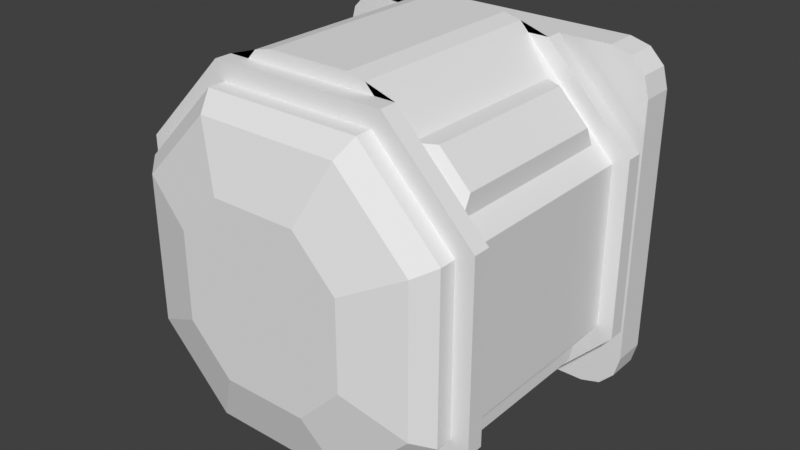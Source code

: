 # Source: ScriptableController.blend  (saved by Blender 4.0.36; exported with 4.5.12 LTS)
import bpy
from mathutils import Matrix  # noqa: F401  (used for matrix-valued properties, if any)

bpy.ops.wm.read_factory_settings(use_empty=True)
scene = bpy.context.scene
scene.name = 'Scene'

# ---- collections
col_collection = bpy.data.collections.new('Collection'); scene.collection.children.link(col_collection)

# ---- world
world_world = bpy.data.worlds.new('World'); scene.world = world_world
world_world.use_nodes = True; world_world.node_tree.nodes.clear()
_N = world_world.node_tree.nodes; _L = world_world.node_tree.links
n0 = _N.new('ShaderNodeOutputWorld'); n0.name = 'World Output'; n0.location = (300, 300)
n1 = _N.new('ShaderNodeBackground'); n1.name = 'Background'; n1.location = (10, 300)
n1.inputs[0].default_value = (0.05088, 0.05088, 0.05088, 1.0)
_L.new(n1.outputs[0], n0.inputs[0])
n0.is_active_output = True
world_world.color = (0.05088, 0.05088, 0.05088)
world_world.use_sun_shadow = False
world_world.sun_shadow_jitter_overblur = 0.0

# ---- meshes
me_cube_001 = bpy.data.meshes.new('Cube.001')
me_cube_001.from_pydata([(-0.1, -0.0657, -0.05), (9.039e-07, 0.1051, 0.05556), (-0.05, -0.0657, -0.1), (-0.03265, 0.1051, 0.04495), (0.09, 0.0429, 0.07136), (-0.03664, -0.0657, 0.1157), (-0.05284, 0.1051, 0.01717), (-0.1, -0.0657, 0.05), (0.07136, 0.0429, 0.09), (-0.05284, 0.1051, -0.01717), (-0.05, 0.0543, -0.1), (-0.1, 0.0543, -0.05), (-0.03265, 0.1051, -0.04495), (-0.1, 0.0543, 0.05), (0.07136, 0.0429, -0.09), (9.088e-07, 0.1051, -0.05556), (-0.03664, 0.0543, 0.1157), (0.09, 0.0429, -0.07136), (0.03266, 0.1051, -0.04495), (0.05, -0.0657, -0.1), (0.1, -0.0657, -0.05), (0.1, -0.0657, 0.05), (0.05284, 0.1051, -0.01717), (0.07136, -0.0543, 0.09), (0.05284, 0.1051, 0.01717), (0.03664, -0.0657, 0.1157), (0.09, -0.0543, 0.07136), (0.1, 0.0543, -0.05), (0.03266, 0.1051, 0.04495), (0.05, 0.0543, -0.1), (0.03664, 0.0543, 0.1157), (0.09, -0.0543, -0.07136), (0.1, 0.0543, 0.05), (0.07136, -0.0543, -0.09), (-0.11, -0.0657, -0.055), (-0.055, -0.0657, -0.11), (-0.07136, 0.0429, 0.09), (-0.055, -0.0657, 0.11), (-0.09, 0.0429, 0.07136), (-0.11, -0.0657, 0.055), (0.055, -0.0657, -0.11), (0.11, -0.0657, -0.055), (0.11, -0.0657, 0.055), (-0.09, 0.0429, -0.07136), (-0.07136, 0.0429, -0.09), (0.055, -0.0657, 0.11), (-0.11, -0.0757, -0.055), (-0.055, -0.0757, -0.11), (-0.055, -0.0757, 0.11), (-0.09, -0.0543, 0.07136), (-0.11, -0.0757, 0.055), (-0.07136, -0.0543, 0.09), (0.055, -0.0757, -0.11), (0.11, -0.0757, -0.055), (0.11, -0.0757, 0.055), (-0.07136, -0.0543, -0.09), (-0.09, -0.0543, -0.07136), (0.055, -0.0757, 0.11), (-0.099, -0.0757, -0.0495), (-0.0495, -0.0757, -0.099), (-0.0495, -0.0757, 0.099), (-0.099, -0.0757, 0.0495), (0.0495, -0.0757, -0.099), (0.099, -0.0757, -0.0495), (0.099, -0.0757, 0.0495), (0.0495, -0.0757, 0.099), (-0.099, -0.0857, -0.0495), (-0.0495, -0.0857, -0.099), (-0.0495, -0.0857, 0.099), (-0.099, -0.0857, 0.0495), (0.0495, -0.0857, -0.099), (0.099, -0.0857, -0.0495), (0.099, -0.0857, 0.0495), (0.0495, -0.0857, 0.099), (-0.0891, -0.0957, -0.04455), (-0.04455, -0.0957, -0.0891), (-0.04455, -0.0957, 0.0891), (-0.0891, -0.0957, 0.04455), (0.04455, -0.0957, -0.0891), (0.0891, -0.0957, -0.04455), (0.0891, -0.0957, 0.04455), (0.04455, -0.0957, 0.0891), (-0.05346, -0.1057, -0.02673), (-0.02673, -0.1057, -0.05346), (-0.02673, -0.1057, 0.05346), (-0.05346, -0.1057, 0.02673), (0.02673, -0.1057, -0.05346), (0.05346, -0.1057, -0.02673), (0.05346, -0.1057, 0.02673), (0.02673, -0.1057, 0.05346), (-0.055, 0.0543, -0.11), (-0.11, 0.0543, -0.055), (-0.11, 0.0543, 0.055), (-0.055, 0.0543, 0.11), (0.11, 0.0543, -0.055), (0.055, 0.0543, -0.11), (0.055, 0.0543, 0.11), (0.11, 0.0543, 0.055), (-0.055, 0.0643, -0.11), (-0.11, 0.0643, -0.055), (-0.11, 0.0643, 0.055), (-0.055, 0.0643, 0.11), (0.11, 0.0643, -0.055), (0.055, 0.0643, -0.11), (0.055, 0.0643, 0.11), (0.11, 0.0643, 0.055), (-0.0495, 0.0643, -0.099), (-0.099, 0.0643, -0.0495), (-0.099, 0.0643, 0.0495), (-0.0495, 0.0643, 0.099), (0.099, 0.0643, -0.0495), (0.0495, 0.0643, -0.099), (0.0495, 0.0643, 0.099), (0.099, 0.0643, 0.0495), (-0.0495, 0.0743, -0.099), (-0.099, 0.0743, -0.0495), (-0.099, 0.0743, 0.0495), (-0.0495, 0.0743, 0.099), (0.099, 0.0743, -0.0495), (0.0495, 0.0743, -0.099), (0.0495, 0.0743, 0.099), (0.099, 0.0743, 0.0495), (-0.1062, 0.0743, -0.08118), (-0.08118, 0.0743, -0.1062), (-0.08138, 0.0743, -0.103), (-0.103, 0.0743, -0.08138), (-0.1028, 0.0743, -0.09368), (-0.09368, 0.0743, -0.1028), (-0.08118, 0.0743, 0.1062), (-0.1062, 0.0743, 0.08118), (-0.103, 0.0743, 0.08138), (-0.08138, 0.0743, 0.103), (-0.09368, 0.0743, 0.1028), (-0.1028, 0.0743, 0.09368), (0.08118, 0.0743, -0.1062), (0.1062, 0.0743, -0.08118), (0.103, 0.0743, -0.08138), (0.08138, 0.0743, -0.103), (0.09368, 0.0743, -0.1028), (0.1028, 0.0743, -0.09368), (0.1062, 0.0743, 0.08118), (0.08118, 0.0743, 0.1062), (0.08138, 0.0743, 0.103), (0.103, 0.0743, 0.08138), (0.1028, 0.0743, 0.09368), (0.09368, 0.0743, 0.1028), (-0.08118, 0.0943, -0.1062), (-0.1062, 0.0943, -0.08118), (-0.09368, 0.0943, -0.1028), (-0.1028, 0.0943, -0.09368), (-0.1062, 0.0943, 0.08118), (-0.08118, 0.0943, 0.1062), (-0.1028, 0.0943, 0.09368), (-0.09368, 0.0943, 0.1028), (0.1062, 0.0943, -0.08118), (0.08118, 0.0943, -0.1062), (0.1028, 0.0943, -0.09368), (0.09368, 0.0943, -0.1028), (0.08118, 0.0943, 0.1062), (0.1062, 0.0943, 0.08118), (0.09368, 0.0943, 0.1028), (0.1028, 0.0943, 0.09368), (-0.06, -0.0597, -0.09), (-0.09, -0.0597, -0.06), (-0.06, 0.0483, -0.09), (-0.09, 0.0483, -0.06), (-0.09, 0.0483, 0.06), (-0.06, 0.0483, 0.09), (-0.09, -0.0597, 0.06), (-0.06, -0.0597, 0.09), (0.06, 0.0483, -0.09), (0.09, 0.0483, -0.06), (0.06, -0.0597, -0.09), (0.09, -0.0597, -0.06), (0.09, -0.0597, 0.06), (0.06, -0.0597, 0.09), (0.06, 0.0483, 0.09), (0.09, 0.0483, 0.06), (-0.05284, 0.0943, -0.01717), (-0.05284, 0.0943, 0.01717), (0.03266, 0.0943, -0.04495), (9.088e-07, 0.0943, -0.05556), (-0.03265, 0.0943, -0.04495), (-0.03265, 0.0943, 0.04495), (9.039e-07, 0.0943, 0.05556), (0.05284, 0.0943, 0.01717), (0.05284, 0.0943, -0.01717), (0.03266, 0.0943, 0.04495), (0.05977, 0.0918, -0.05918), (0.05977, 0.0968, -0.05918), (0.0608, 0.0918, -0.05372), (0.0608, 0.0968, -0.05372), (0.05659, 0.0918, -0.0501), (0.05659, 0.0968, -0.0501), (0.05134, 0.0918, -0.05193), (0.05134, 0.0968, -0.05193), (0.05031, 0.0918, -0.05739), (0.05031, 0.0968, -0.05739), (0.05452, 0.0918, -0.06101), (0.05452, 0.0968, -0.06101), (-0.05736, 0.0918, -0.06081), (-0.05736, 0.0968, -0.06081), (-0.05191, 0.0918, -0.05974), (-0.05191, 0.0968, -0.05974), (-0.0501, 0.0918, -0.05449), (-0.0501, 0.0968, -0.05449), (-0.05375, 0.0918, -0.0503), (-0.05375, 0.0968, -0.0503), (-0.0592, 0.0918, -0.05137), (-0.0592, 0.0968, -0.05137), (-0.06101, 0.0918, -0.05662), (-0.06101, 0.0968, -0.05662), (0.05451, 0.0918, 0.0501), (0.05451, 0.0968, 0.0501), (0.05976, 0.0918, 0.05192), (0.05976, 0.0968, 0.05192), (0.0608, 0.0918, 0.05738), (0.0608, 0.0968, 0.05738), (0.0566, 0.0918, 0.06101), (0.0566, 0.0968, 0.06101), (0.05135, 0.0918, 0.05919), (0.05135, 0.0968, 0.05919), (0.05031, 0.0918, 0.05373), (0.05031, 0.0968, 0.05373), (-0.05367, 0.0918, 0.05033), (-0.05367, 0.0968, 0.05033), (-0.05009, 0.0918, 0.05457), (-0.05009, 0.0968, 0.05457), (-0.05197, 0.0918, 0.0598), (-0.05197, 0.0968, 0.0598), (-0.05744, 0.0918, 0.06078), (-0.05744, 0.0968, 0.06078), (-0.06102, 0.0918, 0.05654), (-0.06102, 0.0968, 0.05654), (-0.05914, 0.0918, 0.05131), (-0.05914, 0.0968, 0.05131), (-0.02565, 0.0543, 0.1183), (0.02565, 0.0543, 0.1183), (-0.02565, -0.0657, 0.1183), (0.02565, -0.0657, 0.1183)], [], [(0, 2, 35, 34), (27, 32, 21, 20), (30, 16, 236, 237), (0, 7, 13, 11), (29, 10, 90, 95), (163, 162, 2, 0, 11, 165), (164, 165, 11, 10, 2, 162), (167, 16, 13, 7, 168, 166), (169, 168, 7, 5, 16, 167), (171, 170, 29, 27, 20, 173), (173, 20, 19, 29, 170, 172), (175, 25, 21, 32, 177, 174), (176, 177, 32, 30, 25, 175), (10, 29, 19, 2), (20, 21, 42, 41), (7, 0, 34, 39), (21, 25, 45, 42), (25, 5, 37, 45), (19, 20, 41, 40), (2, 19, 40, 35), (5, 7, 39, 37), (41, 42, 54, 53), (35, 40, 52, 47), (40, 41, 53, 52), (34, 35, 47, 46), (45, 37, 48, 57), (39, 34, 46, 50), (42, 45, 57, 54), (37, 39, 50, 48), (48, 50, 61, 60), (53, 54, 64, 63), (47, 52, 62, 59), (52, 53, 63, 62), (46, 47, 59, 58), (57, 48, 60, 65), (50, 46, 58, 61), (54, 57, 65, 64), (65, 60, 68, 73), (61, 58, 66, 69), (64, 65, 73, 72), (60, 61, 69, 68), (63, 64, 72, 71), (59, 62, 70, 67), (62, 63, 71, 70), (58, 59, 67, 66), (70, 71, 79, 78), (66, 67, 75, 74), (73, 68, 76, 81), (69, 66, 74, 77), (72, 73, 81, 80), (68, 69, 77, 76), (71, 72, 80, 79), (67, 70, 78, 75), (79, 80, 88, 87), (75, 78, 86, 83), (78, 79, 87, 86), (74, 75, 83, 82), (81, 76, 84, 89), (77, 74, 82, 85), (80, 81, 89, 88), (76, 77, 85, 84), (85, 82, 83, 86, 87, 88, 89, 84), (32, 27, 94, 97), (30, 32, 97, 96), (27, 29, 95, 94), (11, 13, 92, 91), (13, 16, 93, 92), (16, 30, 96, 93), (10, 11, 91, 90), (92, 93, 101, 100), (93, 96, 104, 101), (95, 90, 98, 103), (94, 95, 103, 102), (90, 91, 99, 98), (97, 94, 102, 105), (91, 92, 100, 99), (96, 97, 105, 104), (105, 102, 110, 113), (99, 100, 108, 107), (104, 105, 113, 112), (100, 101, 109, 108), (101, 104, 112, 109), (103, 98, 106, 111), (102, 103, 111, 110), (98, 99, 107, 106), (110, 111, 119, 118), (106, 107, 115, 114), (113, 110, 118, 121), (107, 108, 116, 115), (112, 113, 121, 120), (108, 109, 117, 116), (109, 112, 120, 117), (111, 106, 114, 119), (134, 123, 146, 155), (182, 146, 148, 149, 147, 150, 152, 153, 151, 158, 187, 184, 183, 179, 178), (187, 158, 160, 161, 159, 154, 156, 157, 155, 146, 182, 181, 180, 186, 185), (128, 131, 117, 120, 142, 141), (128, 141, 158, 151), (116, 117, 131, 130), (140, 143, 121, 118, 136, 135), (122, 125, 115, 116, 130, 129), (140, 135, 154, 159), (120, 121, 143, 142), (134, 137, 119, 114, 124, 123), (118, 119, 137, 136), (122, 129, 150, 147), (127, 123, 124, 125, 122, 126), (133, 129, 130, 131, 128, 132), (139, 135, 136, 137, 134, 138), (145, 141, 142, 143, 140, 144), (146, 123, 127, 148), (148, 127, 126, 149), (149, 126, 122, 147), (134, 155, 157, 138), (138, 157, 156, 139), (139, 156, 154, 135), (128, 151, 153, 132), (132, 153, 152, 133), (133, 152, 150, 129), (158, 141, 145, 160), (160, 145, 144, 161), (161, 144, 140, 159), (114, 115, 125, 124), (44, 43, 165, 164), (166, 38, 36, 167), (17, 14, 170, 171), (176, 8, 4, 177), (163, 56, 55, 162), (169, 51, 49, 168), (33, 31, 173, 172), (174, 26, 23, 175), (175, 23, 8, 176), (26, 4, 8, 23), (177, 4, 26, 174), (170, 14, 33, 172), (17, 31, 33, 14), (173, 31, 17, 171), (167, 36, 51, 169), (38, 49, 51, 36), (168, 49, 38, 166), (55, 44, 164, 162), (56, 43, 44, 55), (43, 56, 163, 165), (184, 1, 3, 183), (3, 6, 179, 183), (6, 9, 178, 179), (9, 12, 182, 178), (182, 12, 15, 181), (181, 15, 18, 180), (180, 18, 22, 186), (22, 24, 185, 186), (24, 28, 187, 185), (187, 28, 1, 184), (18, 15, 12, 9, 6, 3, 1, 28, 24, 22), (188, 189, 191, 190), (190, 191, 193, 192), (192, 193, 195, 194), (194, 195, 197, 196), (191, 189, 199, 197, 195, 193), (196, 197, 199, 198), (198, 199, 189, 188), (188, 190, 192, 194, 196, 198), (200, 201, 203, 202), (202, 203, 205, 204), (204, 205, 207, 206), (206, 207, 209, 208), (203, 201, 211, 209, 207, 205), (208, 209, 211, 210), (210, 211, 201, 200), (200, 202, 204, 206, 208, 210), (212, 213, 215, 214), (214, 215, 217, 216), (216, 217, 219, 218), (218, 219, 221, 220), (215, 213, 223, 221, 219, 217), (220, 221, 223, 222), (222, 223, 213, 212), (212, 214, 216, 218, 220, 222), (224, 225, 227, 226), (226, 227, 229, 228), (228, 229, 231, 230), (230, 231, 233, 232), (227, 225, 235, 233, 231, 229), (232, 233, 235, 234), (234, 235, 225, 224), (224, 226, 228, 230, 232, 234), (237, 236, 238, 239), (25, 30, 237, 239), (5, 25, 239, 238), (16, 5, 238, 236)])
_uv = me_cube_001.uv_layers.new(name='UVКарта')
_uv.uv.foreach_set('vector', [0.01319, 0.2186, 0.07916, 0.2846, 0.07256, 0.2978, 0.0, 0.2252, 0.02643, 0.8221, 0.02643, 0.6996, 0.1847, 0.6996, 0.1847, 0.822, 0.5466, 0.6122, 0.5466, 0.7089, 0.5432, 0.6944, 0.5432, 0.6267, 0.2376, 0.905, 0.2376, 0.8083, 0.3959, 0.8083, 0.3959, 0.905, 0.3694, 0.2846, 0.5013, 0.2846, 0.5079, 0.2978, 0.3628, 0.2978, 0.2455, 0.9237, 0.2455, 0.9796, 0.2376, 0.9982, 0.2376, 0.905, 0.3959, 0.905, 0.388, 0.9237, 0.388, 0.9796, 0.388, 0.9237, 0.3959, 0.905, 0.3959, 0.9982, 0.2376, 0.9982, 0.2455, 0.9796, 0.9921, 0.7066, 1.0, 0.6745, 1.0, 0.7614, 0.8417, 0.7614, 0.8496, 0.7477, 0.9921, 0.7477, 0.8496, 0.7066, 0.8496, 0.7477, 0.8417, 0.7614, 0.8417, 0.6745, 1.0, 0.6745, 0.9921, 0.7066, 0.4039, 0.8049, 0.4039, 0.8608, 0.396, 0.8795, 0.396, 0.7863, 0.5543, 0.7863, 0.5464, 0.8049, 0.5464, 0.8049, 0.5543, 0.7863, 0.5543, 0.8795, 0.396, 0.8795, 0.4039, 0.8608, 0.5464, 0.8608, 0.1768, 0.631, 0.1847, 0.588, 0.1847, 0.6996, 0.02643, 0.6996, 0.03434, 0.6825, 0.1768, 0.6824, 0.03432, 0.631, 0.03434, 0.6825, 0.02643, 0.6996, 0.02639, 0.588, 0.1847, 0.588, 0.1768, 0.631, 0.396, 0.9766, 0.396, 0.8795, 0.5543, 0.8795, 0.5543, 0.9766, 0.277, 0.2186, 0.277, 0.08669, 0.2902, 0.0801, 0.2902, 0.2252, 0.01319, 0.08669, 0.01319, 0.2186, 0.0, 0.2252, 0.0, 0.0801, 0.277, 0.08669, 0.1935, -9.829e-09, 0.2177, 0.007537, 0.2902, 0.0801, 0.5357, 0.7089, 0.5357, 0.6122, 0.5432, 0.588, 0.5432, 0.7331, 0.2111, 0.2846, 0.277, 0.2186, 0.2902, 0.2252, 0.2177, 0.2978, 0.07916, 0.2846, 0.2111, 0.2846, 0.2177, 0.2978, 0.07256, 0.2978, 0.09678, -9.829e-09, 0.01319, 0.08669, 0.0, 0.0801, 0.07256, 0.007537, 0.2244, 0.8171, 0.2244, 0.6824, 0.2376, 0.6824, 0.2376, 0.8171, 0.3036, 0.7974, 0.3036, 0.6905, 0.3168, 0.6905, 0.3168, 0.7974, 0.3036, 0.6905, 0.3036, 0.588, 0.3168, 0.588, 0.3168, 0.6905, 0.3432, 0.6944, 0.3432, 0.7969, 0.33, 0.7969, 0.33, 0.6944, 0.2508, 0.588, 0.2508, 0.733, 0.2376, 0.733, 0.2376, 0.588, 0.3432, 0.588, 0.3432, 0.6944, 0.33, 0.6944, 0.33, 0.588, 0.2244, 0.6824, 0.2244, 0.588, 0.2376, 0.588, 0.2376, 0.6824, 0.2508, 0.733, 0.2508, 0.8083, 0.2376, 0.8083, 0.2376, 0.733, 0.2902, 0.3703, 0.3628, 0.2978, 0.3701, 0.3123, 0.3047, 0.3776, 0.5079, 0.588, 0.3628, 0.588, 0.3701, 0.5735, 0.5007, 0.5735, 0.5805, 0.3703, 0.5805, 0.5155, 0.566, 0.5082, 0.566, 0.3776, 0.5805, 0.5155, 0.5079, 0.588, 0.5007, 0.5735, 0.566, 0.5082, 0.5079, 0.2978, 0.5805, 0.3703, 0.566, 0.3776, 0.5007, 0.3123, 0.2902, 0.5155, 0.2902, 0.3703, 0.3047, 0.3776, 0.3047, 0.5082, 0.3628, 0.2978, 0.5079, 0.2978, 0.5007, 0.3123, 0.3701, 0.3123, 0.3628, 0.588, 0.2902, 0.5155, 0.3047, 0.5082, 0.3701, 0.5735, 0.4224, 0.588, 0.4224, 0.7185, 0.4092, 0.7185, 0.4092, 0.588, 0.5673, 0.588, 0.5673, 0.6838, 0.5541, 0.6838, 0.5541, 0.588, 0.3432, 0.6729, 0.3432, 0.588, 0.3563, 0.588, 0.3564, 0.6729, 0.4224, 0.7185, 0.4224, 0.7863, 0.4092, 0.7863, 0.4092, 0.7185, 0.3432, 0.7941, 0.3432, 0.6729, 0.3564, 0.6729, 0.3564, 0.7941, 0.4356, 0.7764, 0.4356, 0.6803, 0.4488, 0.6803, 0.4488, 0.7764, 0.4356, 0.6803, 0.4356, 0.588, 0.4488, 0.588, 0.4488, 0.6803, 0.5673, 0.6838, 0.5673, 0.7761, 0.5541, 0.7761, 0.5541, 0.6838, 0.8417, 0.7738, 0.7764, 0.8391, 0.7699, 0.8261, 0.8286, 0.7673, 0.7764, 0.5779, 0.8417, 0.6432, 0.8286, 0.6498, 0.7699, 0.591, 0.4092, 0.588, 0.4092, 0.7185, 0.396, 0.7125, 0.396, 0.595, 0.6458, 0.5779, 0.7764, 0.5779, 0.7699, 0.591, 0.6523, 0.591, 0.6458, 0.8391, 0.5805, 0.7738, 0.5935, 0.7673, 0.6523, 0.8261, 0.5805, 0.6432, 0.6458, 0.5779, 0.6523, 0.591, 0.5935, 0.6498, 0.7764, 0.8391, 0.6458, 0.8391, 0.6523, 0.8261, 0.7699, 0.8261, 0.8417, 0.6432, 0.8417, 0.7738, 0.8286, 0.7673, 0.8286, 0.6498, 0.7699, 0.8261, 0.6523, 0.8261, 0.6758, 0.7791, 0.7463, 0.7791, 0.8286, 0.6498, 0.8286, 0.7673, 0.7816, 0.7438, 0.7816, 0.6733, 0.8286, 0.7673, 0.7699, 0.8261, 0.7463, 0.7791, 0.7816, 0.7438, 0.7699, 0.591, 0.8286, 0.6498, 0.7816, 0.6733, 0.7463, 0.638, 0.5935, 0.7673, 0.5935, 0.6498, 0.6406, 0.6733, 0.6406, 0.7438, 0.6523, 0.591, 0.7699, 0.591, 0.7463, 0.638, 0.6758, 0.638, 0.6523, 0.8261, 0.5935, 0.7673, 0.6406, 0.7438, 0.6758, 0.7791, 0.5935, 0.6498, 0.6523, 0.591, 0.6758, 0.638, 0.6406, 0.6733, 0.6758, 0.638, 0.7463, 0.638, 0.7816, 0.6733, 0.7816, 0.7438, 0.7463, 0.7791, 0.6758, 0.7791, 0.6406, 0.7438, 0.6406, 0.6733, 0.3034, 0.08669, 0.3034, 0.2186, 0.2902, 0.2252, 0.2902, 0.0801, 0.387, 0.0, 0.3034, 0.08669, 0.2902, 0.0801, 0.3628, 0.007537, 0.3034, 0.2186, 0.3694, 0.2846, 0.3628, 0.2978, 0.2902, 0.2252, 0.5673, 0.2186, 0.5673, 0.08669, 0.5805, 0.0801, 0.5805, 0.2252, 0.5673, 0.08669, 0.4837, 0.0, 0.5079, 0.007537, 0.5805, 0.0801, 0.5466, 0.7089, 0.5466, 0.6122, 0.5541, 0.588, 0.5541, 0.7331, 0.5013, 0.2846, 0.5673, 0.2186, 0.5805, 0.2252, 0.5079, 0.2978, 0.2508, 0.8083, 0.2508, 0.733, 0.264, 0.733, 0.264, 0.8083, 0.2508, 0.733, 0.2508, 0.588, 0.264, 0.588, 0.264, 0.733, 0.3036, 0.6905, 0.3036, 0.7974, 0.2904, 0.7974, 0.2904, 0.6905, 0.3036, 0.588, 0.3036, 0.6905, 0.2904, 0.6905, 0.2904, 0.588, 0.3168, 0.7969, 0.3168, 0.6944, 0.33, 0.6944, 0.33, 0.7969, 0.2244, 0.6824, 0.2244, 0.8171, 0.2112, 0.8171, 0.2112, 0.6824, 0.3168, 0.6944, 0.3168, 0.588, 0.33, 0.588, 0.33, 0.6944, 0.2243, 0.588, 0.2244, 0.6824, 0.2112, 0.6824, 0.2111, 0.588, 0.07256, 0.2978, 0.2177, 0.2978, 0.2104, 0.3123, 0.07982, 0.3123, 0.2177, 0.588, 0.07256, 0.588, 0.07982, 0.5735, 0.2104, 0.5735, -3.471e-09, 0.3703, 0.07256, 0.2978, 0.07982, 0.3123, 0.01451, 0.3776, 0.07256, 0.588, 2.873e-09, 0.5155, 0.01451, 0.5082, 0.07982, 0.5735, 2.873e-09, 0.5155, -3.471e-09, 0.3703, 0.01451, 0.3776, 0.01451, 0.5082, 0.2902, 0.3703, 0.2902, 0.5155, 0.2757, 0.5082, 0.2757, 0.3776, 0.2177, 0.2978, 0.2902, 0.3703, 0.2757, 0.3776, 0.2104, 0.3123, 0.2902, 0.5155, 0.2177, 0.588, 0.2104, 0.5735, 0.2757, 0.5082, 0.5805, 0.588, 0.5805, 0.6803, 0.5673, 0.6803, 0.5673, 0.588, 0.4488, 0.7761, 0.4488, 0.6838, 0.462, 0.6838, 0.462, 0.7761, 0.3696, 0.6729, 0.3696, 0.7941, 0.3564, 0.7941, 0.3564, 0.6729, 0.4488, 0.6838, 0.4488, 0.588, 0.462, 0.588, 0.462, 0.6838, 0.3696, 0.588, 0.3696, 0.6729, 0.3564, 0.6729, 0.3564, 0.588, 0.4224, 0.7863, 0.4224, 0.7185, 0.4356, 0.7185, 0.4356, 0.7863, 0.4224, 0.7185, 0.4224, 0.588, 0.4356, 0.588, 0.4356, 0.7185, 0.5805, 0.6803, 0.5805, 0.7764, 0.5673, 0.7764, 0.5673, 0.6803, 0.396, 0.6346, 0.396, 0.7923, 0.3696, 0.7923, 0.3696, 0.6346, 0.7798, 0.1832, 0.8606, 0.2472, 0.8562, 0.2637, 0.8441, 0.2757, 0.8276, 0.2802, 0.6135, 0.2802, 0.597, 0.2757, 0.5849, 0.2637, 0.5805, 0.2472, 0.5805, 0.03298, 0.6613, 0.097, 0.6473, 0.1401, 0.6613, 0.1832, 0.6979, 0.2098, 0.7432, 0.2098, 0.6613, 0.097, 0.5805, 0.03298, 0.5849, 0.01649, 0.597, 0.004419, 0.6135, 1.25e-08, 0.8276, -6.69e-09, 0.8441, 0.004419, 0.8562, 0.01649, 0.8606, 0.03298, 0.8606, 0.2472, 0.7798, 0.1832, 0.7938, 0.1401, 0.7798, 0.097, 0.7432, 0.07037, 0.6979, 0.07037, 0.5805, 0.3308, 0.5846, 0.3305, 0.5899, 0.3725, 0.5899, 0.5032, 0.5846, 0.5452, 0.5805, 0.5449, 1.966e-08, 0.8184, 0.0, 0.6043, 0.02639, 0.6043, 0.02639, 0.8184, 0.6552, 0.3072, 0.5899, 0.3725, 0.5846, 0.3305, 0.6132, 0.3019, 0.6135, 0.5779, 0.6132, 0.5738, 0.6552, 0.5685, 0.7859, 0.5685, 0.8279, 0.5738, 0.8276, 0.5779, 0.8276, 0.2978, 0.8279, 0.3019, 0.7859, 0.3072, 0.6552, 0.3072, 0.6132, 0.3019, 0.6135, 0.2978, 0.2111, 0.6207, 0.2111, 0.8194, 0.1848, 0.8194, 0.1848, 0.6207, 0.5899, 0.5032, 0.6552, 0.5685, 0.6132, 0.5738, 0.5846, 0.5452, 0.8606, 0.5449, 0.8565, 0.5452, 0.8512, 0.5032, 0.8512, 0.3725, 0.8565, 0.3305, 0.8606, 0.3308, 0.7859, 0.5685, 0.8512, 0.5032, 0.8565, 0.5452, 0.8279, 0.5738, 0.264, 0.7541, 0.264, 0.5971, 0.2904, 0.5971, 0.2904, 0.7541, 0.8562, 0.3143, 0.8606, 0.3308, 0.8565, 0.3305, 0.8279, 0.3019, 0.8276, 0.2978, 0.8441, 0.3022, 0.597, 0.3022, 0.6135, 0.2978, 0.6132, 0.3019, 0.5846, 0.3305, 0.5805, 0.3308, 0.5849, 0.3143, 0.8441, 0.5735, 0.8276, 0.5779, 0.8279, 0.5738, 0.8565, 0.5452, 0.8606, 0.5449, 0.8562, 0.5614, 0.5849, 0.5614, 0.5805, 0.5449, 0.5846, 0.5452, 0.6132, 0.5738, 0.6135, 0.5779, 0.597, 0.5735, 0.2904, 0.8007, 0.264, 0.8007, 0.264, 0.7863, 0.2904, 0.7863, 0.2904, 0.7863, 0.264, 0.7863, 0.264, 0.7692, 0.2904, 0.7692, 0.2904, 0.7692, 0.264, 0.7692, 0.264, 0.7541, 0.2904, 0.7541, 0.396, 0.6346, 0.3696, 0.6346, 0.3696, 0.6195, 0.396, 0.6195, 0.396, 0.6195, 0.3696, 0.6195, 0.3696, 0.6024, 0.396, 0.6024, 0.396, 0.6024, 0.3696, 0.6024, 0.3696, 0.588, 0.396, 0.588, 1.966e-08, 0.8184, 0.02639, 0.8184, 0.02639, 0.835, 1.966e-08, 0.835, 1.966e-08, 0.835, 0.02639, 0.835, 0.02639, 0.8475, 1.966e-08, 0.8475, 0.264, 0.588, 0.2904, 0.588, 0.2904, 0.5971, 0.264, 0.5971, 0.02639, 0.6043, 0.0, 0.6043, 0.0, 0.588, 0.02639, 0.588, 0.1847, 0.588, 0.2111, 0.588, 0.2111, 0.6037, 0.1848, 0.6037, 0.1848, 0.6037, 0.2111, 0.6037, 0.2111, 0.6207, 0.1848, 0.6207, 0.8512, 0.3725, 0.7859, 0.3072, 0.8279, 0.3019, 0.8565, 0.3305, 0.8606, 0.3431, 0.8606, 0.3084, 0.8712, 0.2978, 0.8712, 0.3537, 0.8712, 0.1701, 0.8606, 0.1595, 0.8606, 0.1247, 0.8712, 0.1141, 0.8666, 0.772, 0.8666, 0.8067, 0.856, 0.8173, 0.856, 0.7614, 0.5556, 0.7764, 0.5662, 0.787, 0.5662, 0.8218, 0.5556, 0.8324, 0.8606, 0.1701, 0.8712, 0.1807, 0.8712, 0.2154, 0.8606, 0.226, 0.8606, 0.2418, 0.8712, 0.2524, 0.8712, 0.2872, 0.8606, 0.2978, 0.4968, 0.7511, 0.4968, 0.7164, 0.5074, 0.7058, 0.5074, 0.7617, 0.4699, 0.785, 0.462, 0.7723, 0.4699, 0.7384, 0.4826, 0.7305, 0.4769, 0.7305, 0.462, 0.7234, 0.462, 0.5951, 0.4769, 0.588, 0.1697, 0.6685, 0.04147, 0.6686, 0.04145, 0.6366, 0.1697, 0.6366, 0.03434, 0.6825, 0.04147, 0.6686, 0.1697, 0.6685, 0.1768, 0.6824, 0.4039, 0.8608, 0.411, 0.8498, 0.5393, 0.8498, 0.5464, 0.8608, 0.411, 0.8151, 0.5393, 0.8151, 0.5393, 0.8498, 0.411, 0.8498, 0.5184, 0.588, 0.5323, 0.5951, 0.5323, 0.7234, 0.5184, 0.7305, 0.9921, 0.7066, 0.985, 0.7216, 0.8567, 0.7216, 0.8496, 0.7066, 0.985, 0.7471, 0.8567, 0.7471, 0.8567, 0.7216, 0.985, 0.7216, 0.5184, 0.7305, 0.5074, 0.7234, 0.5074, 0.5951, 0.5184, 0.588, 0.488, 0.5951, 0.488, 0.7234, 0.4769, 0.7305, 0.4769, 0.588, 0.2527, 0.9347, 0.3809, 0.9347, 0.3809, 0.9694, 0.2527, 0.9694, 0.3809, 0.9347, 0.2527, 0.9347, 0.2455, 0.9237, 0.388, 0.9237, 0.8606, 0.04251, 0.8749, 0.04251, 0.8749, 0.0861, 0.8606, 0.0861, 0.8749, 0.0861, 0.8749, 0.1141, 0.8606, 0.1141, 0.8606, 0.0861, 0.5074, 0.588, 0.5074, 0.6212, 0.4931, 0.6212, 0.4931, 0.588, 0.5074, 0.6212, 0.5074, 0.6662, 0.4931, 0.6662, 0.4931, 0.6212, 0.4931, 0.6662, 0.5074, 0.6662, 0.5074, 0.7058, 0.4931, 0.7058, 0.5805, 0.862, 0.5662, 0.862, 0.5662, 0.8208, 0.5805, 0.8208, 0.5805, 0.8208, 0.5662, 0.8208, 0.5662, 0.7764, 0.5805, 0.7764, 0.8417, 0.8473, 0.8417, 0.8053, 0.856, 0.8053, 0.856, 0.8473, 0.8417, 0.8053, 0.8417, 0.7614, 0.856, 0.7614, 0.856, 0.8053, 0.8606, 4.915e-09, 0.8749, 0.0, 0.8749, 0.04251, 0.8606, 0.04251, 0.05301, 0.9547, 0.02639, 0.918, 0.02639, 0.8727, 0.05301, 0.8361, 0.09609, 0.8221, 0.1392, 0.8361, 0.1658, 0.8727, 0.1658, 0.918, 0.1392, 0.9547, 0.09609, 0.9687, 0.6952, 0.2928, 0.6886, 0.2928, 0.6886, 0.2867, 0.6952, 0.2867, 0.6952, 0.2867, 0.6886, 0.2867, 0.6886, 0.2802, 0.6952, 0.2802, 0.5257, 0.7305, 0.5323, 0.7305, 0.5323, 0.7375, 0.5257, 0.7375, 0.4902, 0.7058, 0.4968, 0.7058, 0.4968, 0.7101, 0.4902, 0.7101, 0.6122, 0.2802, 0.6186, 0.2838, 0.6186, 0.2911, 0.6122, 0.2948, 0.6059, 0.2911, 0.6059, 0.2838, 0.4902, 0.7101, 0.4968, 0.7101, 0.4968, 0.7174, 0.4902, 0.7174, 0.5191, 0.7372, 0.5125, 0.7372, 0.5125, 0.7305, 0.5191, 0.7305, 0.6249, 0.2948, 0.6186, 0.2911, 0.6186, 0.2838, 0.6249, 0.2802, 0.6313, 0.2838, 0.6313, 0.2911, 0.6886, 0.2928, 0.682, 0.2928, 0.682, 0.2866, 0.6886, 0.2866, 0.6886, 0.2866, 0.682, 0.2866, 0.682, 0.2802, 0.6886, 0.2802, 0.5257, 0.7374, 0.5191, 0.7374, 0.5191, 0.7305, 0.5257, 0.7305, 0.4902, 0.7282, 0.4968, 0.7282, 0.4968, 0.7354, 0.4902, 0.7354, 0.5868, 0.2948, 0.5805, 0.2911, 0.5805, 0.2838, 0.5868, 0.2802, 0.5932, 0.2838, 0.5932, 0.2911, 0.4902, 0.7174, 0.4968, 0.7174, 0.4968, 0.7209, 0.4902, 0.7209, 0.4902, 0.7209, 0.4968, 0.7209, 0.4968, 0.7282, 0.4902, 0.7282, 0.5995, 0.2948, 0.5932, 0.2911, 0.5932, 0.2838, 0.5995, 0.2802, 0.6059, 0.2838, 0.6059, 0.2911, 0.5498, 0.7399, 0.5432, 0.7399, 0.5432, 0.7331, 0.5498, 0.7331, 0.7018, 0.2928, 0.6952, 0.2928, 0.6952, 0.2867, 0.7018, 0.2867, 0.7018, 0.2867, 0.6952, 0.2867, 0.6952, 0.2802, 0.7018, 0.2802, 0.4826, 0.7305, 0.4892, 0.7305, 0.4892, 0.7375, 0.4826, 0.7375, 0.6566, 0.2911, 0.6503, 0.2948, 0.6439, 0.2911, 0.6439, 0.2838, 0.6503, 0.2802, 0.6566, 0.2838, 0.715, 0.2802, 0.7216, 0.2802, 0.7216, 0.2846, 0.715, 0.2846, 0.715, 0.2846, 0.7216, 0.2846, 0.7216, 0.2919, 0.715, 0.2919, 0.663, 0.2948, 0.6566, 0.2911, 0.6566, 0.2838, 0.663, 0.2802, 0.6693, 0.2838, 0.6693, 0.2911, 0.7348, 0.2918, 0.7282, 0.2918, 0.7282, 0.2845, 0.7348, 0.2845, 0.7282, 0.2919, 0.7216, 0.2919, 0.7216, 0.2845, 0.7282, 0.2845, 0.7084, 0.2802, 0.715, 0.2802, 0.715, 0.2874, 0.7084, 0.2874, 0.7084, 0.2874, 0.715, 0.2874, 0.715, 0.2923, 0.7084, 0.2923, 0.6439, 0.2911, 0.6376, 0.2948, 0.6313, 0.2911, 0.6313, 0.2838, 0.6376, 0.2802, 0.6439, 0.2838, 0.7018, 0.2802, 0.7084, 0.2802, 0.7084, 0.287, 0.7018, 0.287, 0.7018, 0.287, 0.7084, 0.287, 0.7084, 0.2928, 0.7018, 0.2928, 0.6757, 0.2948, 0.6693, 0.2911, 0.6693, 0.2838, 0.6757, 0.2802, 0.682, 0.2838, 0.682, 0.2911, 1.0, 0.5923, 1.0, 0.6599, 0.8417, 0.6599, 0.8417, 0.5923, 0.8417, 0.5779, 1.0, 0.5779, 1.0, 0.5923, 0.8417, 0.5923, 0.5357, 0.6122, 0.5357, 0.7089, 0.5323, 0.6944, 0.5323, 0.6267, 1.0, 0.6745, 0.8417, 0.6745, 0.8417, 0.6599, 1.0, 0.6599])
me_cube_001.use_paint_bone_selection = False
me_cube_001.use_paint_mask = True
me_cube_001.update()

# ---- objects
ob_cube = bpy.data.objects.new('Cube', me_cube_001)

# ---- transforms, parenting, visibility, modifiers, constraints
ob_cube.location = (9.936e-09, 0.0, 0.0)
ob_cube.scale = (8.889, 9.411, 9.069)

# ---- collection membership
col_collection.objects.link(ob_cube)

# ---- scene / render settings (as saved in the file)
scene.frame_start = 1; scene.frame_end = 250; scene.frame_set(33)
scene.render.engine = 'BLENDER_EEVEE_NEXT'
scene.cycles.sampling_pattern = 'TABULATED_SOBOL'
scene.cycles.use_light_tree = False
scene.view_settings.view_transform = 'Standard'
bpy.context.view_layer.update()

# ---- added for rendering (the .blend has no active camera and no usable light): camera, sun
cam_auto = bpy.data.cameras.new('AutoCamera')
cam_auto.lens = 50.0
cam_auto.sensor_width = 36.0
cam_auto.clip_end = 1000.0
ob_auto_camera = bpy.data.objects.new('AutoCamera', cam_auto)
scene.collection.objects.link(ob_auto_camera)
ob_auto_camera.location = (3.21121, -3.8562, 2.60643)
ob_auto_camera.rotation_euler = (1.09748, -7.21219e-08, 0.694738)
scene.camera = ob_auto_camera
light_auto_sun = bpy.data.lights.new('AutoSun', 'SUN')
light_auto_sun.energy = 3.0
light_auto_sun.angle = 0.0523599
ob_auto_sun = bpy.data.objects.new('AutoSun', light_auto_sun)
scene.collection.objects.link(ob_auto_sun)
ob_auto_sun.rotation_euler = (0.872665, 0.174533, 0.523599)
bpy.context.view_layer.update()
